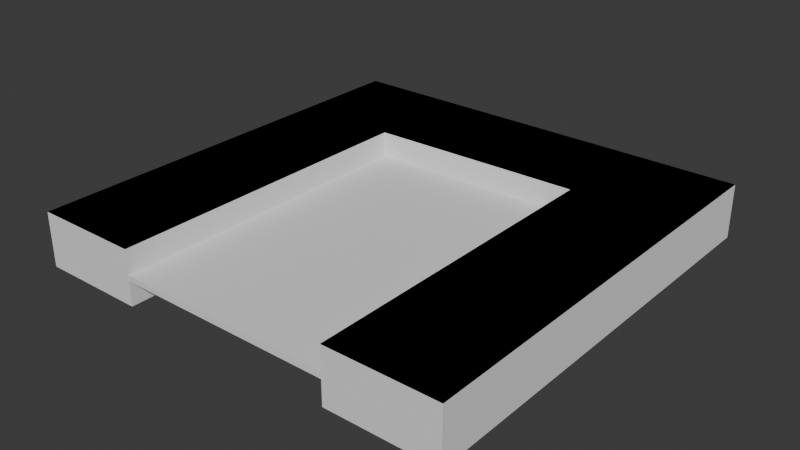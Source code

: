 # Source: RectDoor.blend  (saved by Blender 4.1.24; exported with 4.5.12 LTS)
import bpy
from mathutils import Matrix  # noqa: F401  (used for matrix-valued properties, if any)

bpy.ops.wm.read_factory_settings(use_empty=True)
scene = bpy.context.scene
scene.name = 'Scene'

# ---- collections
col_collection = bpy.data.collections.new('Collection'); scene.collection.children.link(col_collection)

# ---- materials (node trees are filled in below, after node groups)
mat_material_001 = bpy.data.materials.new('Material.001')
mat_material_001.use_transparent_shadow = False
mat_material_002 = bpy.data.materials.new('Material.002')
mat_material_002.use_transparent_shadow = False

# ---- material node trees

# ---- world
world_world = bpy.data.worlds.new('World'); scene.world = world_world
world_world.use_nodes = True; world_world.node_tree.nodes.clear()
_N = world_world.node_tree.nodes; _L = world_world.node_tree.links
n0 = _N.new('ShaderNodeOutputWorld'); n0.name = 'World Output'; n0.location = (300, 300)
n1 = _N.new('ShaderNodeBackground'); n1.name = 'Background'; n1.location = (10, 300)
n1.inputs[0].default_value = (0.05088, 0.05088, 0.05088, 1.0)
_L.new(n1.outputs[0], n0.inputs[0])
n0.is_active_output = True
world_world.color = (0.05088, 0.05088, 0.05088)
world_world.use_sun_shadow = False
world_world.sun_shadow_jitter_overblur = 0.0

# ---- meshes
me_rect = bpy.data.meshes.new('Rect')
me_rect.from_pydata([(4.0, 4.0, 0.15), (4.0, 4.0, -0.15), (4.0, -4.0, 0.15), (4.0, -4.0, -0.15), (-4.0, 4.0, 0.15), (-4.0, 4.0, -0.15), (-4.0, -4.0, 0.15), (-4.0, -4.0, -0.15), (1.984, -4.0, 0.15), (-2.027, -4.0, 0.15), (-2.027, -4.0, -0.15), (1.984, -4.0, -0.15), (-2.017, 1.976, 0.15), (1.974, 2.056, 0.15), (-2.017, 1.976, -0.15), (1.974, 2.056, -0.15), (-2.027, -4.0, 0.15), (-2.027, -4.0, -0.15), (-2.017, 1.976, 0.15), (-2.017, 1.976, -0.15), (-2.027, -4.0, 0.15), (-2.027, -4.0, -0.15), (-2.017, 1.976, 0.15), (-2.017, 1.976, -0.15)], [(16, 20), (17, 21)], [(0, 4, 6, 9, 12, 13, 8, 2), (3, 2, 8, 11), (7, 6, 4, 5), (5, 1, 3, 11, 15, 14, 10, 7), (1, 0, 2, 3), (5, 4, 0, 1), (12, 6, 4), (13, 12, 4), (10, 9, 6, 7), (13, 4, 0), (2, 13, 0), (2, 8, 13), (9, 6, 12), (10, 14, 19, 17), (9, 12, 18, 16), (9, 10, 17, 16), (21, 20, 22, 23), (18, 12, 13, 15, 14, 19, 23, 22), (13, 8, 11, 15)])
_uv = me_rect.uv_layers.new(name='UVMap')
_uv.uv.foreach_set('vector', [0.0, 0.0, 1.0, 0.0, 1.0, 1.0, 0.7534, 1.0, 0.7522, 0.253, 0.2533, 0.2431, 0.252, 1.0, 0.0, 1.0, 0.0, 0.0, 1.0, 0.0, 1.0, 0.252, 0.0, 0.252, 0.0, 0.0, 1.0, 0.0, 1.0, 1.0, 0.0, 1.0, 0.0, 0.0, 1.0, 0.0, 1.0, 1.0, 0.748, 1.0, 0.7467, 0.2431, 0.2478, 0.253, 0.2466, 1.0, 0.0, 1.0, 0.0, 0.0, 1.0, 0.0, 1.0, 1.0, 0.0, 1.0, 0.0, 0.0, 1.0, 0.0, 1.0, 1.0, 0.0, 1.0, 0.0, 0.0, 0.0, 0.0, 0.0, 0.0, 0.0, 0.0, 0.0, 0.0, 0.0, 0.0, 0.0, 0.7534, 1.0, 0.7534, 1.0, 1.0, 0.0, 1.0, 0.0, 0.0, 0.0, 0.0, 0.0, 0.0, 0.0, 0.0, 0.0, 0.0, 0.0, 0.0, 0.0, 0.0, 0.0, 0.0, 0.0, 0.0, 0.0, 0.0, 0.0, 0.0, 0.0, 0.0, 0.2466, 1.0, 0.2478, 0.253, 0.2478, 0.253, 0.2466, 1.0, 0.7534, 1.0, 0.7522, 0.253, 0.7522, 0.253, 0.7534, 1.0, 1.0, 0.7534, 0.0, 0.7534, 0.0, 0.7534, 1.0, 0.7534, 0.0, 0.0, 0.0, 0.0, 0.0, 0.0, 0.0, 0.0, 0.0, 0.0, 0.0, 0.0, 0.0, 0.0, 0.0, 0.0, 0.0, 0.0, 0.0, 0.0, 0.0, 0.0, 0.0, 0.0, 0.0, 0.0, 0.0, 0.0, 0.0, 0.0, 0.0, 0.0])
me_rect.materials.append(mat_material_001)
me_rect.use_mirror_vertex_groups = False
me_rect.update()
me_leftdoor = bpy.data.meshes.new('LeftDoor')
me_leftdoor.from_pydata([(-2.066, -3.403, 2.277), (-2.066, -3.403, 2.44), (-2.066, 2.537, 2.277), (-2.066, 2.537, 2.44), (0.03414, -3.403, 2.277), (0.03414, -3.403, 2.44), (0.03414, 2.537, 2.277), (0.03414, 2.537, 2.44)], [], [(0, 1, 3, 2), (2, 3, 7, 6), (6, 7, 5, 4), (4, 5, 1, 0), (2, 6, 4, 0), (7, 3, 1, 5)])
_uv = me_leftdoor.uv_layers.new(name='UVMap')
_uv.uv.foreach_set('vector', [0.375, 0.0, 0.625, 0.0, 0.625, 0.25, 0.375, 0.25, 0.375, 0.25, 0.625, 0.25, 0.625, 0.5, 0.375, 0.5, 0.375, 0.5, 0.625, 0.5, 0.625, 0.75, 0.375, 0.75, 0.375, 0.75, 0.625, 0.75, 0.625, 1.0, 0.375, 1.0, 0.125, 0.5, 0.375, 0.5, 0.375, 0.75, 0.125, 0.75, 0.625, 0.5, 0.875, 0.5, 0.875, 0.75, 0.625, 0.75])
me_leftdoor.materials.append(mat_material_001)
me_leftdoor.use_mirror_vertex_groups = False
me_leftdoor.update()
me_rightdoor = bpy.data.meshes.new('RightDoor')
me_rightdoor.from_pydata([(-2.066, -3.403, 2.277), (-2.066, -3.403, 2.44), (-2.066, 2.537, 2.277), (-2.066, 2.537, 2.44), (0.03414, -3.403, 2.277), (0.03414, -3.403, 2.44), (0.03414, 2.537, 2.277), (0.03414, 2.537, 2.44)], [], [(0, 1, 3, 2), (2, 3, 7, 6), (6, 7, 5, 4), (4, 5, 1, 0), (2, 6, 4, 0), (7, 3, 1, 5)])
_uv = me_rightdoor.uv_layers.new(name='UVMap')
_uv.uv.foreach_set('vector', [0.375, 0.0, 0.625, 0.0, 0.625, 0.25, 0.375, 0.25, 0.375, 0.25, 0.625, 0.25, 0.625, 0.5, 0.375, 0.5, 0.375, 0.5, 0.625, 0.5, 0.625, 0.75, 0.375, 0.75, 0.375, 0.75, 0.625, 0.75, 0.625, 1.0, 0.375, 1.0, 0.125, 0.5, 0.375, 0.5, 0.375, 0.75, 0.125, 0.75, 0.625, 0.5, 0.875, 0.5, 0.875, 0.75, 0.625, 0.75])
me_rightdoor.materials.append(mat_material_002)
me_rightdoor.use_mirror_vertex_groups = False
me_rightdoor.update()

# ---- objects
ob_rectdoor = bpy.data.objects.new('RectDoor', me_rect)
ob_leftdoor = bpy.data.objects.new('LeftDoor', me_leftdoor)
ob_rightdoor = bpy.data.objects.new('RightDoor', me_rightdoor)

# ---- transforms, parenting, visibility, modifiers, constraints
ob_rectdoor.location = (0.0, 0.0, 0.0)
ob_rectdoor.scale = (1.0, 1.0, 3.333)
ob_rectdoor.lock_rotations_4d = False
ob_rectdoor.empty_display_type = 'ARROWS'
ob_rectdoor.lineart.crease_threshold = 0.0
ob_leftdoor.location = (0.0, -0.5, -1.45)
ob_leftdoor.scale = (1.0, 1.027, 0.6122)
ob_leftdoor.lock_rotations_4d = False
ob_leftdoor.empty_display_type = 'ARROWS'
ob_leftdoor.lineart.crease_threshold = 0.0
ob_rightdoor.location = (2.1, -0.5, -1.45)
ob_rightdoor.scale = (1.0, 1.027, 0.6122)
ob_rightdoor.lock_rotations_4d = False
ob_rightdoor.empty_display_type = 'ARROWS'
ob_rightdoor.lineart.crease_threshold = 0.0

# ---- collection membership
col_collection.objects.link(ob_rectdoor)
col_collection.objects.link(ob_leftdoor)
col_collection.objects.link(ob_rightdoor)

# ---- scene / render settings (as saved in the file)
scene.frame_start = 1; scene.frame_end = 250; scene.frame_set(1)
scene.render.engine = 'BLENDER_EEVEE_NEXT'
scene.cycles.sampling_pattern = 'TABULATED_SOBOL'
scene.eevee.ray_tracing_options.trace_max_roughness = 0.0
bpy.context.view_layer.update()

# ---- added for rendering (the .blend has no active camera and no usable light): camera, sun
cam_auto = bpy.data.cameras.new('AutoCamera')
cam_auto.lens = 50.0
cam_auto.sensor_width = 36.0
cam_auto.clip_end = 1000.0
ob_auto_camera = bpy.data.objects.new('AutoCamera', cam_auto)
scene.collection.objects.link(ob_auto_camera)
ob_auto_camera.location = (10.5085, -12.6102, 8.40683)
ob_auto_camera.rotation_euler = (1.09748, -7.21219e-08, 0.694738)
scene.camera = ob_auto_camera
light_auto_sun = bpy.data.lights.new('AutoSun', 'SUN')
light_auto_sun.energy = 3.0
light_auto_sun.angle = 0.0523599
ob_auto_sun = bpy.data.objects.new('AutoSun', light_auto_sun)
scene.collection.objects.link(ob_auto_sun)
ob_auto_sun.rotation_euler = (0.872665, 0.174533, 0.523599)
bpy.context.view_layer.update()
